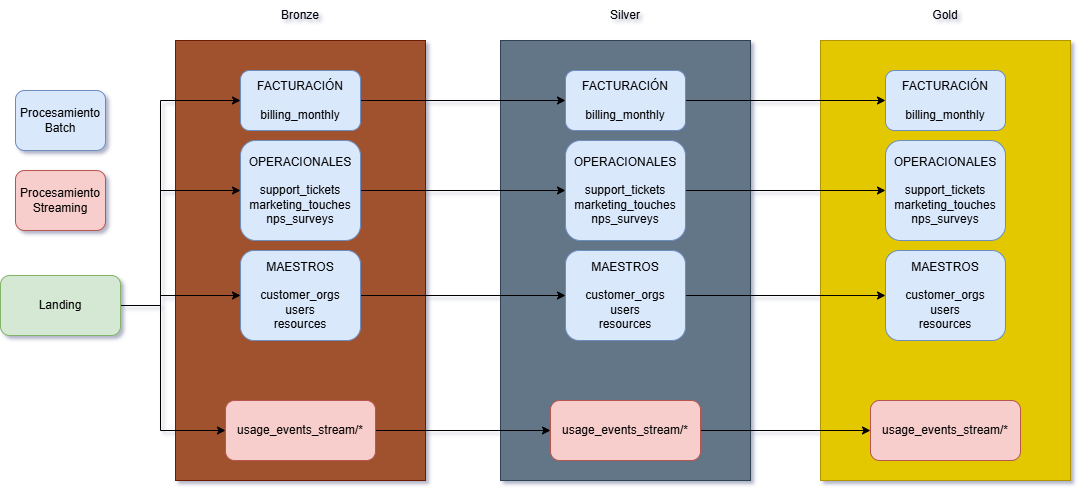

The diagram above was exported from draw.io. Its source (the exported page's mxGraphModel, read from the mxfile embedded in the PNG):
<mxGraphModel dx="1773" dy="993" grid="1" gridSize="10" guides="1" tooltips="1" connect="1" arrows="1" fold="1" page="1" pageScale="1" pageWidth="827" pageHeight="1169" math="0" shadow="0">
  <root>
    <mxCell id="0" />
    <mxCell id="1" parent="0" />
    <mxCell id="bKxuiMQHjnTjBTFZw3yK-20" value="" style="rounded=0;whiteSpace=wrap;html=1;fillColor=#e3c800;strokeColor=#B09500;fontColor=#000000;" vertex="1" parent="1">
      <mxGeometry x="1110" y="385" width="250" height="440" as="geometry" />
    </mxCell>
    <mxCell id="bKxuiMQHjnTjBTFZw3yK-14" value="" style="rounded=0;whiteSpace=wrap;html=1;fillColor=#647687;strokeColor=#314354;fontColor=#ffffff;" vertex="1" parent="1">
      <mxGeometry x="790" y="385" width="250" height="440" as="geometry" />
    </mxCell>
    <mxCell id="bKxuiMQHjnTjBTFZw3yK-7" value="" style="rounded=0;whiteSpace=wrap;html=1;fillColor=#a0522d;strokeColor=#6D1F00;fontColor=#ffffff;" vertex="1" parent="1">
      <mxGeometry x="465" y="385" width="250" height="440" as="geometry" />
    </mxCell>
    <mxCell id="bKxuiMQHjnTjBTFZw3yK-28" style="edgeStyle=orthogonalEdgeStyle;rounded=0;orthogonalLoop=1;jettySize=auto;html=1;entryX=0;entryY=0.5;entryDx=0;entryDy=0;" edge="1" parent="1" source="bKxuiMQHjnTjBTFZw3yK-1" target="bKxuiMQHjnTjBTFZw3yK-2">
      <mxGeometry relative="1" as="geometry">
        <Array as="points">
          <mxPoint x="450" y="650" />
          <mxPoint x="450" y="445" />
        </Array>
      </mxGeometry>
    </mxCell>
    <mxCell id="bKxuiMQHjnTjBTFZw3yK-29" style="edgeStyle=orthogonalEdgeStyle;rounded=0;orthogonalLoop=1;jettySize=auto;html=1;entryX=0;entryY=0.5;entryDx=0;entryDy=0;" edge="1" parent="1" source="bKxuiMQHjnTjBTFZw3yK-1" target="bKxuiMQHjnTjBTFZw3yK-3">
      <mxGeometry relative="1" as="geometry">
        <Array as="points">
          <mxPoint x="450" y="650" />
          <mxPoint x="450" y="535" />
        </Array>
      </mxGeometry>
    </mxCell>
    <mxCell id="bKxuiMQHjnTjBTFZw3yK-30" style="edgeStyle=orthogonalEdgeStyle;rounded=0;orthogonalLoop=1;jettySize=auto;html=1;entryX=0;entryY=0.5;entryDx=0;entryDy=0;" edge="1" parent="1" source="bKxuiMQHjnTjBTFZw3yK-1" target="bKxuiMQHjnTjBTFZw3yK-4">
      <mxGeometry relative="1" as="geometry">
        <Array as="points">
          <mxPoint x="450" y="650" />
          <mxPoint x="450" y="640" />
        </Array>
      </mxGeometry>
    </mxCell>
    <mxCell id="bKxuiMQHjnTjBTFZw3yK-31" style="edgeStyle=orthogonalEdgeStyle;rounded=0;orthogonalLoop=1;jettySize=auto;html=1;entryX=0;entryY=0.5;entryDx=0;entryDy=0;" edge="1" parent="1" source="bKxuiMQHjnTjBTFZw3yK-1" target="bKxuiMQHjnTjBTFZw3yK-5">
      <mxGeometry relative="1" as="geometry">
        <Array as="points">
          <mxPoint x="450" y="650" />
          <mxPoint x="450" y="775" />
        </Array>
      </mxGeometry>
    </mxCell>
    <mxCell id="bKxuiMQHjnTjBTFZw3yK-1" value="Landing" style="rounded=1;whiteSpace=wrap;html=1;fillColor=#d5e8d4;strokeColor=#82b366;" vertex="1" parent="1">
      <mxGeometry x="290" y="620" width="120" height="60" as="geometry" />
    </mxCell>
    <mxCell id="bKxuiMQHjnTjBTFZw3yK-38" style="edgeStyle=orthogonalEdgeStyle;rounded=0;orthogonalLoop=1;jettySize=auto;html=1;entryX=0;entryY=0.5;entryDx=0;entryDy=0;" edge="1" parent="1" source="bKxuiMQHjnTjBTFZw3yK-2" target="bKxuiMQHjnTjBTFZw3yK-15">
      <mxGeometry relative="1" as="geometry" />
    </mxCell>
    <mxCell id="bKxuiMQHjnTjBTFZw3yK-2" value="&lt;div&gt;FACTURACIÓN&lt;/div&gt;&lt;div&gt;&lt;br&gt;&lt;/div&gt;billing_monthly" style="rounded=1;whiteSpace=wrap;html=1;fillColor=#dae8fc;strokeColor=#6c8ebf;" vertex="1" parent="1">
      <mxGeometry x="530" y="415" width="120" height="60" as="geometry" />
    </mxCell>
    <mxCell id="bKxuiMQHjnTjBTFZw3yK-36" style="edgeStyle=orthogonalEdgeStyle;rounded=0;orthogonalLoop=1;jettySize=auto;html=1;entryX=0;entryY=0.5;entryDx=0;entryDy=0;" edge="1" parent="1" source="bKxuiMQHjnTjBTFZw3yK-3" target="bKxuiMQHjnTjBTFZw3yK-16">
      <mxGeometry relative="1" as="geometry" />
    </mxCell>
    <mxCell id="bKxuiMQHjnTjBTFZw3yK-3" value="&lt;div&gt;OPERACIONALES&lt;/div&gt;&lt;div&gt;&lt;br&gt;&lt;/div&gt;&lt;div&gt;support_tickets&lt;/div&gt;&lt;div&gt;marketing_touches&lt;/div&gt;&lt;div&gt;nps_surveys&lt;/div&gt;" style="rounded=1;whiteSpace=wrap;html=1;fillColor=#dae8fc;strokeColor=#6c8ebf;" vertex="1" parent="1">
      <mxGeometry x="530" y="485" width="120" height="100" as="geometry" />
    </mxCell>
    <mxCell id="bKxuiMQHjnTjBTFZw3yK-32" style="edgeStyle=orthogonalEdgeStyle;rounded=0;orthogonalLoop=1;jettySize=auto;html=1;exitX=1;exitY=0.5;exitDx=0;exitDy=0;entryX=0;entryY=0.5;entryDx=0;entryDy=0;" edge="1" parent="1" source="bKxuiMQHjnTjBTFZw3yK-4" target="bKxuiMQHjnTjBTFZw3yK-17">
      <mxGeometry relative="1" as="geometry" />
    </mxCell>
    <mxCell id="bKxuiMQHjnTjBTFZw3yK-4" value="&lt;div&gt;MAESTROS&lt;/div&gt;&lt;div&gt;&lt;br&gt;&lt;/div&gt;&lt;div&gt;customer_orgs&lt;/div&gt;&lt;div&gt;users&lt;/div&gt;&lt;div&gt;resources&lt;/div&gt;" style="rounded=1;whiteSpace=wrap;html=1;fillColor=#dae8fc;strokeColor=#6c8ebf;" vertex="1" parent="1">
      <mxGeometry x="530" y="595" width="120" height="90" as="geometry" />
    </mxCell>
    <mxCell id="bKxuiMQHjnTjBTFZw3yK-34" style="edgeStyle=orthogonalEdgeStyle;rounded=0;orthogonalLoop=1;jettySize=auto;html=1;entryX=0;entryY=0.5;entryDx=0;entryDy=0;" edge="1" parent="1" source="bKxuiMQHjnTjBTFZw3yK-5" target="bKxuiMQHjnTjBTFZw3yK-18">
      <mxGeometry relative="1" as="geometry" />
    </mxCell>
    <mxCell id="bKxuiMQHjnTjBTFZw3yK-5" value="usage_events_stream/*" style="rounded=1;whiteSpace=wrap;html=1;fillColor=#f8cecc;strokeColor=#b85450;" vertex="1" parent="1">
      <mxGeometry x="515" y="745" width="150" height="60" as="geometry" />
    </mxCell>
    <mxCell id="bKxuiMQHjnTjBTFZw3yK-8" value="&lt;div&gt;Procesamiento Batch&lt;/div&gt;" style="rounded=1;whiteSpace=wrap;html=1;fillColor=#dae8fc;strokeColor=#6c8ebf;" vertex="1" parent="1">
      <mxGeometry x="305" y="435" width="90" height="60" as="geometry" />
    </mxCell>
    <mxCell id="bKxuiMQHjnTjBTFZw3yK-9" value="&lt;div&gt;Procesamiento Streaming&lt;/div&gt;" style="rounded=1;whiteSpace=wrap;html=1;fillColor=#f8cecc;strokeColor=#b85450;" vertex="1" parent="1">
      <mxGeometry x="305" y="515" width="90" height="60" as="geometry" />
    </mxCell>
    <mxCell id="bKxuiMQHjnTjBTFZw3yK-13" value="Bronze" style="text;html=1;align=center;verticalAlign=middle;whiteSpace=wrap;rounded=0;" vertex="1" parent="1">
      <mxGeometry x="560" y="345" width="60" height="30" as="geometry" />
    </mxCell>
    <mxCell id="bKxuiMQHjnTjBTFZw3yK-39" style="edgeStyle=orthogonalEdgeStyle;rounded=0;orthogonalLoop=1;jettySize=auto;html=1;entryX=0;entryY=0.5;entryDx=0;entryDy=0;" edge="1" parent="1" source="bKxuiMQHjnTjBTFZw3yK-15" target="bKxuiMQHjnTjBTFZw3yK-21">
      <mxGeometry relative="1" as="geometry" />
    </mxCell>
    <mxCell id="bKxuiMQHjnTjBTFZw3yK-15" value="&lt;div&gt;FACTURACIÓN&lt;/div&gt;&lt;div&gt;&lt;br&gt;&lt;/div&gt;billing_monthly" style="rounded=1;whiteSpace=wrap;html=1;fillColor=#dae8fc;strokeColor=#6c8ebf;" vertex="1" parent="1">
      <mxGeometry x="855" y="415" width="120" height="60" as="geometry" />
    </mxCell>
    <mxCell id="bKxuiMQHjnTjBTFZw3yK-37" style="edgeStyle=orthogonalEdgeStyle;rounded=0;orthogonalLoop=1;jettySize=auto;html=1;entryX=0;entryY=0.5;entryDx=0;entryDy=0;" edge="1" parent="1" source="bKxuiMQHjnTjBTFZw3yK-16" target="bKxuiMQHjnTjBTFZw3yK-22">
      <mxGeometry relative="1" as="geometry" />
    </mxCell>
    <mxCell id="bKxuiMQHjnTjBTFZw3yK-16" value="&lt;div&gt;OPERACIONALES&lt;/div&gt;&lt;div&gt;&lt;br&gt;&lt;/div&gt;&lt;div&gt;support_tickets&lt;/div&gt;&lt;div&gt;marketing_touches&lt;/div&gt;&lt;div&gt;nps_surveys&lt;/div&gt;" style="rounded=1;whiteSpace=wrap;html=1;fillColor=#dae8fc;strokeColor=#6c8ebf;" vertex="1" parent="1">
      <mxGeometry x="855" y="485" width="120" height="100" as="geometry" />
    </mxCell>
    <mxCell id="bKxuiMQHjnTjBTFZw3yK-33" style="edgeStyle=orthogonalEdgeStyle;rounded=0;orthogonalLoop=1;jettySize=auto;html=1;entryX=0;entryY=0.5;entryDx=0;entryDy=0;" edge="1" parent="1" source="bKxuiMQHjnTjBTFZw3yK-17" target="bKxuiMQHjnTjBTFZw3yK-23">
      <mxGeometry relative="1" as="geometry" />
    </mxCell>
    <mxCell id="bKxuiMQHjnTjBTFZw3yK-17" value="&lt;div&gt;MAESTROS&lt;/div&gt;&lt;div&gt;&lt;br&gt;&lt;/div&gt;&lt;div&gt;customer_orgs&lt;/div&gt;&lt;div&gt;users&lt;/div&gt;&lt;div&gt;resources&lt;/div&gt;" style="rounded=1;whiteSpace=wrap;html=1;fillColor=#dae8fc;strokeColor=#6c8ebf;" vertex="1" parent="1">
      <mxGeometry x="855" y="595" width="120" height="90" as="geometry" />
    </mxCell>
    <mxCell id="bKxuiMQHjnTjBTFZw3yK-35" style="edgeStyle=orthogonalEdgeStyle;rounded=0;orthogonalLoop=1;jettySize=auto;html=1;entryX=0;entryY=0.5;entryDx=0;entryDy=0;" edge="1" parent="1" source="bKxuiMQHjnTjBTFZw3yK-18" target="bKxuiMQHjnTjBTFZw3yK-24">
      <mxGeometry relative="1" as="geometry" />
    </mxCell>
    <mxCell id="bKxuiMQHjnTjBTFZw3yK-18" value="usage_events_stream/*" style="rounded=1;whiteSpace=wrap;html=1;fillColor=#f8cecc;strokeColor=#b85450;" vertex="1" parent="1">
      <mxGeometry x="840" y="745" width="150" height="60" as="geometry" />
    </mxCell>
    <mxCell id="bKxuiMQHjnTjBTFZw3yK-19" value="Silver" style="text;html=1;align=center;verticalAlign=middle;whiteSpace=wrap;rounded=0;" vertex="1" parent="1">
      <mxGeometry x="885" y="345" width="60" height="30" as="geometry" />
    </mxCell>
    <mxCell id="bKxuiMQHjnTjBTFZw3yK-21" value="&lt;div&gt;FACTURACIÓN&lt;/div&gt;&lt;div&gt;&lt;br&gt;&lt;/div&gt;billing_monthly" style="rounded=1;whiteSpace=wrap;html=1;fillColor=#dae8fc;strokeColor=#6c8ebf;" vertex="1" parent="1">
      <mxGeometry x="1175" y="415" width="120" height="60" as="geometry" />
    </mxCell>
    <mxCell id="bKxuiMQHjnTjBTFZw3yK-22" value="&lt;div&gt;OPERACIONALES&lt;/div&gt;&lt;div&gt;&lt;br&gt;&lt;/div&gt;&lt;div&gt;support_tickets&lt;/div&gt;&lt;div&gt;marketing_touches&lt;/div&gt;&lt;div&gt;nps_surveys&lt;/div&gt;" style="rounded=1;whiteSpace=wrap;html=1;fillColor=#dae8fc;strokeColor=#6c8ebf;" vertex="1" parent="1">
      <mxGeometry x="1175" y="485" width="120" height="100" as="geometry" />
    </mxCell>
    <mxCell id="bKxuiMQHjnTjBTFZw3yK-23" value="&lt;div&gt;MAESTROS&lt;/div&gt;&lt;div&gt;&lt;br&gt;&lt;/div&gt;&lt;div&gt;customer_orgs&lt;/div&gt;&lt;div&gt;users&lt;/div&gt;&lt;div&gt;resources&lt;/div&gt;" style="rounded=1;whiteSpace=wrap;html=1;fillColor=#dae8fc;strokeColor=#6c8ebf;" vertex="1" parent="1">
      <mxGeometry x="1175" y="595" width="120" height="90" as="geometry" />
    </mxCell>
    <mxCell id="bKxuiMQHjnTjBTFZw3yK-24" value="usage_events_stream/*" style="rounded=1;whiteSpace=wrap;html=1;fillColor=#f8cecc;strokeColor=#b85450;" vertex="1" parent="1">
      <mxGeometry x="1160" y="745" width="150" height="60" as="geometry" />
    </mxCell>
    <mxCell id="bKxuiMQHjnTjBTFZw3yK-25" value="Gold" style="text;html=1;align=center;verticalAlign=middle;whiteSpace=wrap;rounded=0;" vertex="1" parent="1">
      <mxGeometry x="1205" y="345" width="60" height="30" as="geometry" />
    </mxCell>
  </root>
</mxGraphModel>